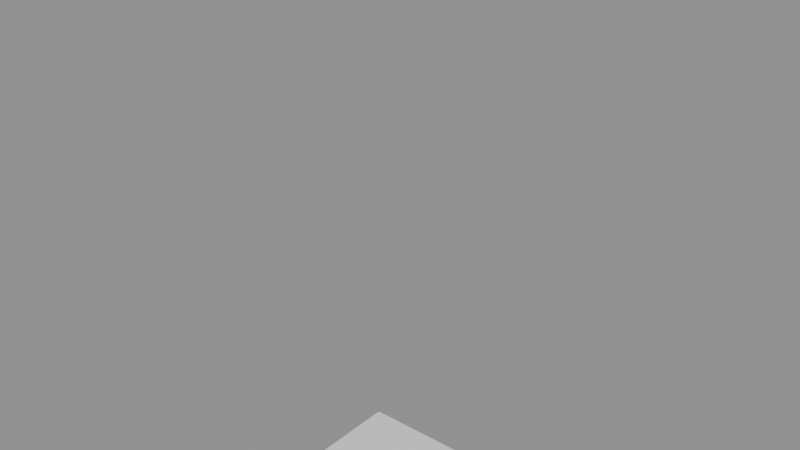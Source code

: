 # Source: shapekeys_zstd.blend  (saved by Blender 5.2.45; exported with 4.5.12 LTS)
import bpy
from mathutils import Matrix  # noqa: F401  (used for matrix-valued properties, if any)

bpy.ops.wm.read_factory_settings(use_empty=True)
scene = bpy.context.scene
scene.name = 'Scene'

# ---- meshes
me_plane = bpy.data.meshes.new('Plane')
me_plane.from_pydata([(-1.0, -1.0, 0.0), (1.0, -1.0, 0.0), (-1.0, 1.0, 0.0), (1.0, 1.0, 0.0)], [], [(0, 1, 3, 2)])
_uv = me_plane.uv_layers.new(name='UVMap')
_uv.uv.foreach_set('vector', [0.0, 0.0, 1.0, 0.0, 1.0, 1.0, 0.0, 1.0])
me_plane.update()

# ---- objects
ob_plane = bpy.data.objects.new('Plane', me_plane)

# ---- transforms, parenting, visibility, modifiers, constraints
ob_plane.location = (0.0, 0.0, 0.0)

# ---- collection membership
scene.collection.objects.link(ob_plane)

# ---- scene / render settings (as saved in the file)
scene.frame_start = 1; scene.frame_end = 250; scene.frame_set(1)
scene.render.engine = 'BLENDER_EEVEE_NEXT'
scene.render.bake_bias = 0.0
scene.render.bake_samples = 0
scene.render.compositor_device = 'GPU'
scene.eevee.use_volume_custom_range = False
scene.eevee.fast_gi_thickness_near = 0.1
scene.eevee.fast_gi_thickness_far = 0.0
scene.eevee.ray_tracing_options.screen_trace_thickness = 0.1
bpy.context.view_layer.update()

# ---- added for rendering (the .blend has no active camera and no usable light): camera, sun + grey world if the file has none
cam_auto = bpy.data.cameras.new('AutoCamera')
cam_auto.lens = 50.0
cam_auto.sensor_width = 36.0
cam_auto.clip_end = 1000.0
ob_auto_camera = bpy.data.objects.new('AutoCamera', cam_auto)
scene.collection.objects.link(ob_auto_camera)
ob_auto_camera.location = (2.61693, -3.14032, 4.08863)
ob_auto_camera.rotation_euler = (1.09748, -7.21219e-08, 0.694738)
scene.camera = ob_auto_camera
light_auto_sun = bpy.data.lights.new('AutoSun', 'SUN')
light_auto_sun.energy = 3.0
light_auto_sun.angle = 0.0523599
ob_auto_sun = bpy.data.objects.new('AutoSun', light_auto_sun)
scene.collection.objects.link(ob_auto_sun)
ob_auto_sun.rotation_euler = (0.872665, 0.174533, 0.523599)
if scene.world is None:
    world_auto = bpy.data.worlds.new('AutoWorld')
    world_auto.color = (0.3, 0.3, 0.3)
    scene.world = world_auto
bpy.context.view_layer.update()
